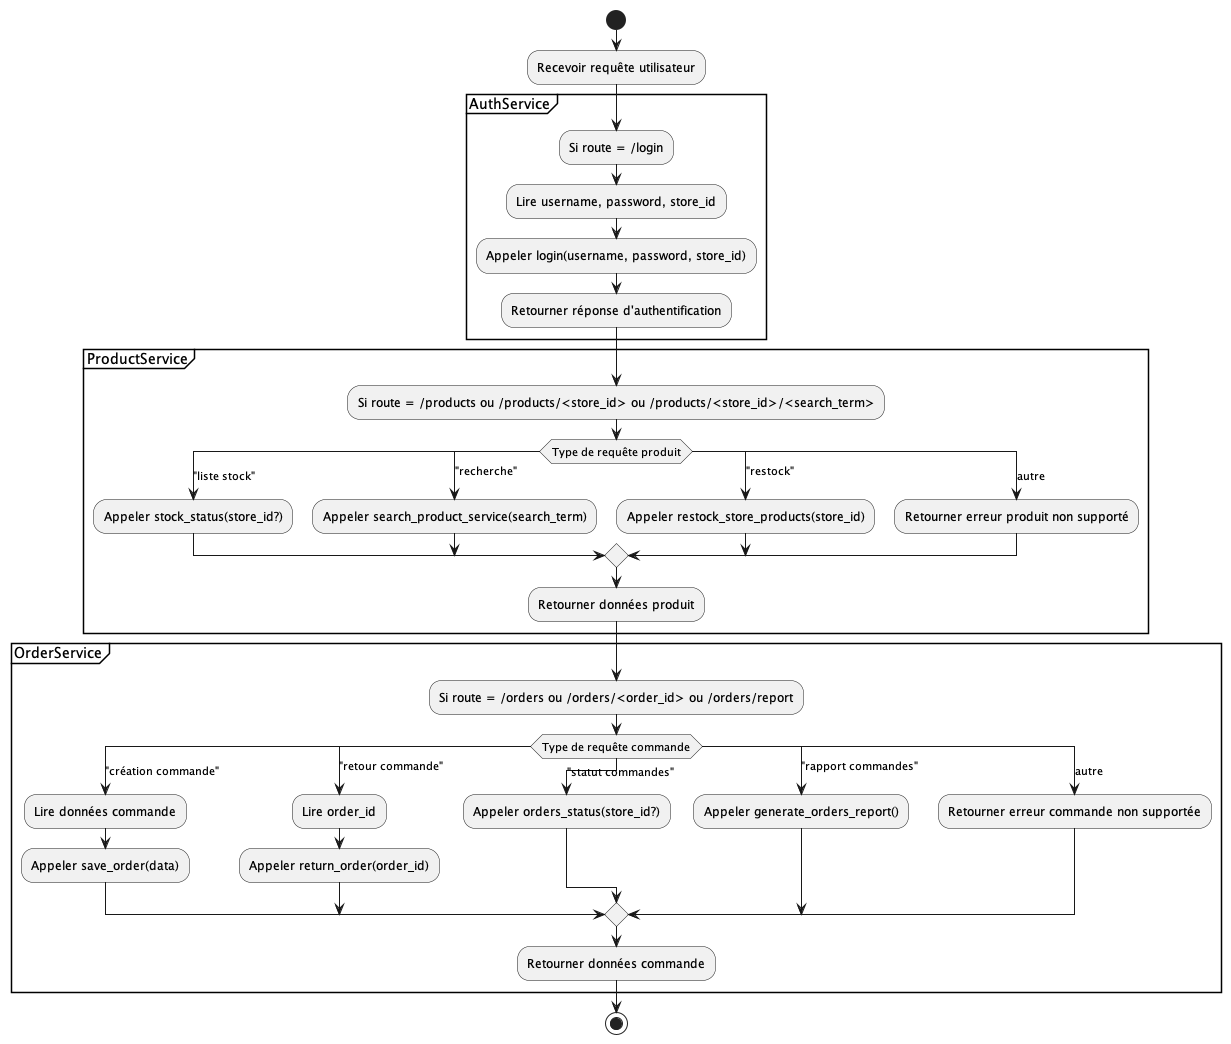

The diagram above was rendered by PlantUML. Its source (embedded in the PNG):
@startuml ProcessServicesSwitchCase

start
:Recevoir requête utilisateur;

partition AuthService {
  :Si route = /login;
  :Lire username, password, store_id;
  :Appeler login(username, password, store_id);
  :Retourner réponse d'authentification;
}

partition ProductService {
  :Si route = /products ou /products/<store_id> ou /products/<store_id>/<search_term>;
  switch (Type de requête produit)
    case ("liste stock")
      :Appeler stock_status(store_id?);
    case ("recherche")
      :Appeler search_product_service(search_term);
    case ("restock")
      :Appeler restock_store_products(store_id);
    case (autre)
      :Retourner erreur produit non supporté;
  endswitch
  :Retourner données produit;
}

partition OrderService {
  :Si route = /orders ou /orders/<order_id> ou /orders/report;
  switch (Type de requête commande)
    case ("création commande")
      :Lire données commande;
      :Appeler save_order(data);
    case ("retour commande")
      :Lire order_id;
      :Appeler return_order(order_id);
    case ("statut commandes")
      :Appeler orders_status(store_id?);
    case ("rapport commandes")
      :Appeler generate_orders_report();
    case (autre)
      :Retourner erreur commande non supportée;
  endswitch
  :Retourner données commande;
}

stop

@enduml